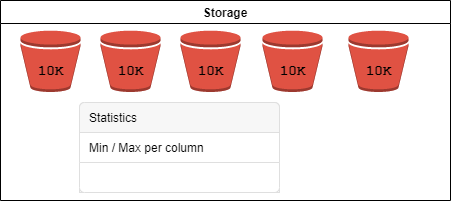

The diagram above was exported from draw.io. Its source (the exported page's mxGraphModel, read from the mxfile embedded in the PNG):
<mxGraphModel dx="2062" dy="1182" grid="1" gridSize="10" guides="1" tooltips="1" connect="1" arrows="1" fold="1" page="1" pageScale="1" pageWidth="1100" pageHeight="850" background="#ffffff" math="0" shadow="0">
  <root>
    <mxCell id="0" />
    <mxCell id="1" parent="0" />
    <mxCell id="lDLjIqa3ZIxuZqJp-DNW-34" value="" style="group" vertex="1" connectable="0" parent="1">
      <mxGeometry width="450" height="200" as="geometry" />
    </mxCell>
    <mxCell id="lDLjIqa3ZIxuZqJp-DNW-9" value="" style="group" vertex="1" connectable="0" parent="lDLjIqa3ZIxuZqJp-DNW-34">
      <mxGeometry x="20" y="30" width="60" height="70" as="geometry" />
    </mxCell>
    <mxCell id="lDLjIqa3ZIxuZqJp-DNW-2" value="" style="outlineConnect=0;dashed=0;verticalLabelPosition=bottom;verticalAlign=top;align=center;html=1;shape=mxgraph.aws3.bucket;fillColor=#E05243;gradientColor=none;" vertex="1" parent="lDLjIqa3ZIxuZqJp-DNW-9">
      <mxGeometry width="60" height="61.5" as="geometry" />
    </mxCell>
    <mxCell id="lDLjIqa3ZIxuZqJp-DNW-8" value="&lt;b&gt;&lt;font face=&quot;Courier New&quot; style=&quot;font-size: 14px&quot;&gt;10K&lt;/font&gt;&lt;/b&gt;" style="text;html=1;resizable=0;autosize=1;align=center;verticalAlign=middle;points=[];fillColor=none;strokeColor=none;rounded=0;" vertex="1" parent="lDLjIqa3ZIxuZqJp-DNW-9">
      <mxGeometry x="10" y="30" width="40" height="20" as="geometry" />
    </mxCell>
    <mxCell id="lDLjIqa3ZIxuZqJp-DNW-10" value="" style="group" vertex="1" connectable="0" parent="lDLjIqa3ZIxuZqJp-DNW-34">
      <mxGeometry x="100" y="30" width="60" height="61.5" as="geometry" />
    </mxCell>
    <mxCell id="lDLjIqa3ZIxuZqJp-DNW-11" value="" style="outlineConnect=0;dashed=0;verticalLabelPosition=bottom;verticalAlign=top;align=center;html=1;shape=mxgraph.aws3.bucket;fillColor=#E05243;gradientColor=none;" vertex="1" parent="lDLjIqa3ZIxuZqJp-DNW-10">
      <mxGeometry width="60" height="61.5" as="geometry" />
    </mxCell>
    <mxCell id="lDLjIqa3ZIxuZqJp-DNW-12" value="&lt;b&gt;&lt;font face=&quot;Courier New&quot; style=&quot;font-size: 14px&quot;&gt;10K&lt;/font&gt;&lt;/b&gt;" style="text;html=1;resizable=0;autosize=1;align=center;verticalAlign=middle;points=[];fillColor=none;strokeColor=none;rounded=0;" vertex="1" parent="lDLjIqa3ZIxuZqJp-DNW-10">
      <mxGeometry x="10" y="30" width="40" height="20" as="geometry" />
    </mxCell>
    <mxCell id="lDLjIqa3ZIxuZqJp-DNW-13" value="" style="group" vertex="1" connectable="0" parent="lDLjIqa3ZIxuZqJp-DNW-34">
      <mxGeometry x="180" y="30" width="60" height="61.5" as="geometry" />
    </mxCell>
    <mxCell id="lDLjIqa3ZIxuZqJp-DNW-14" value="" style="outlineConnect=0;dashed=0;verticalLabelPosition=bottom;verticalAlign=top;align=center;html=1;shape=mxgraph.aws3.bucket;fillColor=#E05243;gradientColor=none;" vertex="1" parent="lDLjIqa3ZIxuZqJp-DNW-13">
      <mxGeometry width="60" height="61.5" as="geometry" />
    </mxCell>
    <mxCell id="lDLjIqa3ZIxuZqJp-DNW-15" value="&lt;b&gt;&lt;font face=&quot;Courier New&quot; style=&quot;font-size: 14px&quot;&gt;10K&lt;/font&gt;&lt;/b&gt;" style="text;html=1;resizable=0;autosize=1;align=center;verticalAlign=middle;points=[];fillColor=none;strokeColor=none;rounded=0;" vertex="1" parent="lDLjIqa3ZIxuZqJp-DNW-13">
      <mxGeometry x="10" y="30" width="40" height="20" as="geometry" />
    </mxCell>
    <mxCell id="lDLjIqa3ZIxuZqJp-DNW-19" value="" style="group" vertex="1" connectable="0" parent="lDLjIqa3ZIxuZqJp-DNW-34">
      <mxGeometry x="348" y="30" width="60" height="61.5" as="geometry" />
    </mxCell>
    <mxCell id="lDLjIqa3ZIxuZqJp-DNW-20" value="" style="outlineConnect=0;dashed=0;verticalLabelPosition=bottom;verticalAlign=top;align=center;html=1;shape=mxgraph.aws3.bucket;fillColor=#E05243;gradientColor=none;" vertex="1" parent="lDLjIqa3ZIxuZqJp-DNW-19">
      <mxGeometry width="60" height="61.5" as="geometry" />
    </mxCell>
    <mxCell id="lDLjIqa3ZIxuZqJp-DNW-21" value="&lt;b&gt;&lt;font face=&quot;Courier New&quot; style=&quot;font-size: 14px&quot;&gt;10K&lt;/font&gt;&lt;/b&gt;" style="text;html=1;resizable=0;autosize=1;align=center;verticalAlign=middle;points=[];fillColor=none;strokeColor=none;rounded=0;" vertex="1" parent="lDLjIqa3ZIxuZqJp-DNW-19">
      <mxGeometry x="10" y="30" width="40" height="20" as="geometry" />
    </mxCell>
    <mxCell id="lDLjIqa3ZIxuZqJp-DNW-25" value="" style="group" vertex="1" connectable="0" parent="lDLjIqa3ZIxuZqJp-DNW-34">
      <mxGeometry x="262" y="30" width="60" height="61.5" as="geometry" />
    </mxCell>
    <mxCell id="lDLjIqa3ZIxuZqJp-DNW-26" value="" style="outlineConnect=0;dashed=0;verticalLabelPosition=bottom;verticalAlign=top;align=center;html=1;shape=mxgraph.aws3.bucket;fillColor=#E05243;gradientColor=none;" vertex="1" parent="lDLjIqa3ZIxuZqJp-DNW-25">
      <mxGeometry width="60" height="61.5" as="geometry" />
    </mxCell>
    <mxCell id="lDLjIqa3ZIxuZqJp-DNW-27" value="&lt;b&gt;&lt;font face=&quot;Courier New&quot; style=&quot;font-size: 14px&quot;&gt;10K&lt;/font&gt;&lt;/b&gt;" style="text;html=1;resizable=0;autosize=1;align=center;verticalAlign=middle;points=[];fillColor=none;strokeColor=none;rounded=0;" vertex="1" parent="lDLjIqa3ZIxuZqJp-DNW-25">
      <mxGeometry x="10" y="30" width="40" height="20" as="geometry" />
    </mxCell>
    <mxCell id="lDLjIqa3ZIxuZqJp-DNW-28" value="Storage" style="swimlane;" vertex="1" parent="lDLjIqa3ZIxuZqJp-DNW-34">
      <mxGeometry width="450" height="200" as="geometry" />
    </mxCell>
    <mxCell id="lDLjIqa3ZIxuZqJp-DNW-29" value="" style="html=1;shadow=0;dashed=0;shape=mxgraph.bootstrap.rrect;rSize=5;strokeColor=#DFDFDF;html=1;whiteSpace=wrap;fillColor=#FFFFFF;fontColor=#000000;" vertex="1" parent="lDLjIqa3ZIxuZqJp-DNW-28">
      <mxGeometry x="79" y="102" width="200" height="90" as="geometry" />
    </mxCell>
    <mxCell id="lDLjIqa3ZIxuZqJp-DNW-30" value="Statistics" style="html=1;shadow=0;dashed=0;shape=mxgraph.bootstrap.topButton;strokeColor=inherit;fillColor=#F7F7F7;rSize=5;perimeter=none;whiteSpace=wrap;resizeWidth=1;align=left;spacing=10;" vertex="1" parent="lDLjIqa3ZIxuZqJp-DNW-29">
      <mxGeometry width="200" height="30" relative="1" as="geometry" />
    </mxCell>
    <mxCell id="lDLjIqa3ZIxuZqJp-DNW-31" value="Min / Max per column" style="strokeColor=inherit;fillColor=inherit;gradientColor=inherit;fontColor=inherit;html=1;shadow=0;dashed=0;perimeter=none;whiteSpace=wrap;resizeWidth=1;align=left;spacing=10;" vertex="1" parent="lDLjIqa3ZIxuZqJp-DNW-29">
      <mxGeometry width="200" height="30" relative="1" as="geometry">
        <mxPoint y="30" as="offset" />
      </mxGeometry>
    </mxCell>
    <mxCell id="lDLjIqa3ZIxuZqJp-DNW-32" value="" style="strokeColor=inherit;fillColor=inherit;gradientColor=inherit;fontColor=inherit;html=1;shadow=0;dashed=0;perimeter=none;whiteSpace=wrap;resizeWidth=1;align=left;spacing=10;" vertex="1" parent="lDLjIqa3ZIxuZqJp-DNW-29">
      <mxGeometry width="200" height="30" relative="1" as="geometry">
        <mxPoint y="60" as="offset" />
      </mxGeometry>
    </mxCell>
    <mxCell id="lDLjIqa3ZIxuZqJp-DNW-33" value="" style="strokeColor=inherit;fillColor=inherit;gradientColor=inherit;fontColor=inherit;html=1;shadow=0;dashed=0;shape=mxgraph.bootstrap.bottomButton;rSize=5;perimeter=none;whiteSpace=wrap;resizeWidth=1;resizeHeight=0;align=left;spacing=10;" vertex="1" parent="lDLjIqa3ZIxuZqJp-DNW-29">
      <mxGeometry y="1" width="200" height="30" relative="1" as="geometry">
        <mxPoint y="-30" as="offset" />
      </mxGeometry>
    </mxCell>
  </root>
</mxGraphModel>